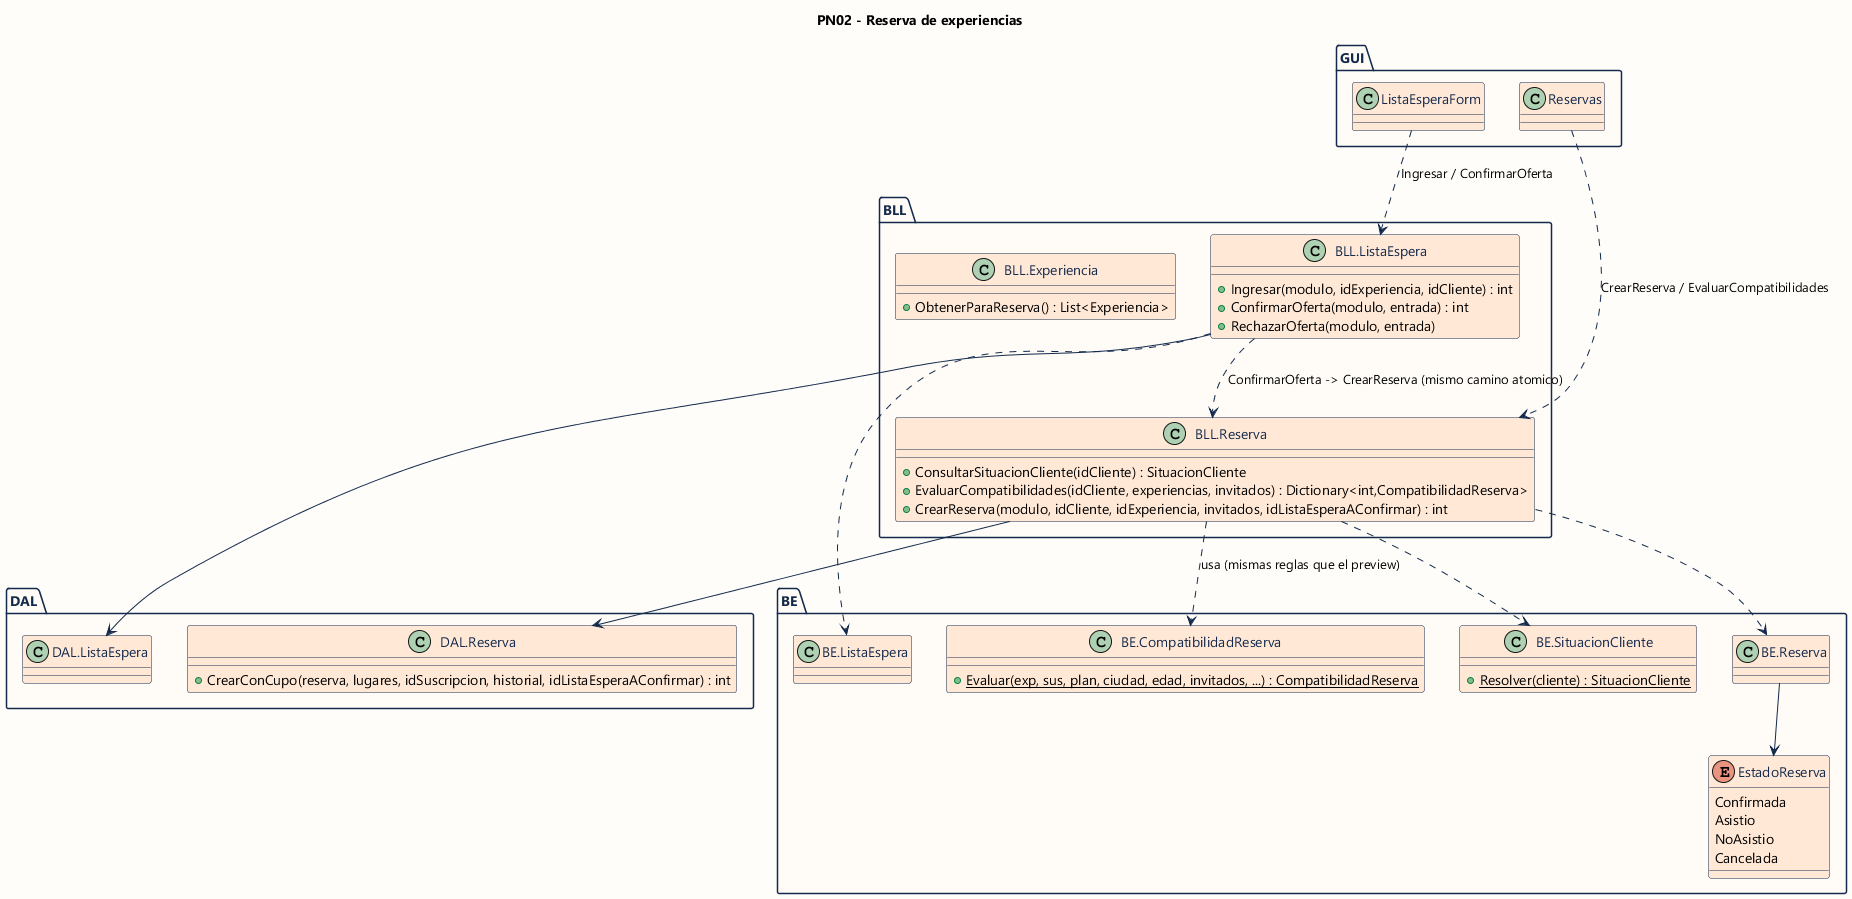

The diagram above was rendered by PlantUML. Its source (embedded in the PNG):
@startuml PN02 - Diagrama de Clases
skinparam backgroundColor #FFFDF9
skinparam defaultFontName Segoe UI
skinparam class {
  BackgroundColor #FFE8D6
  BorderColor #142A4D
  FontColor #142A4D
  ArrowColor #142A4D
}
skinparam package {
  BackgroundColor #FFFCF7
  BorderColor #142A4D
  FontColor #142A4D
}
title PN02 - Reserva de experiencias

package "GUI" {
  class Reservas
  class ListaEsperaForm
}
package "BLL" {
  class "BLL.Reserva" as BR {
    +ConsultarSituacionCliente(idCliente) : SituacionCliente
    +EvaluarCompatibilidades(idCliente, experiencias, invitados) : Dictionary<int,CompatibilidadReserva>
    +CrearReserva(modulo, idCliente, idExperiencia, invitados, idListaEsperaAConfirmar) : int
  }
  class "BLL.ListaEspera" as BLE {
    +Ingresar(modulo, idExperiencia, idCliente) : int
    +ConfirmarOferta(modulo, entrada) : int
    +RechazarOferta(modulo, entrada)
  }
  class "BLL.Experiencia" as BE2 {
    +ObtenerParaReserva() : List<Experiencia>
  }
}
package "DAL" {
  class "DAL.Reserva" as DR {
    +CrearConCupo(reserva, lugares, idSuscripcion, historial, idListaEsperaAConfirmar) : int
  }
  class "DAL.ListaEspera" as DLE
}
package "BE" {
  class "BE.CompatibilidadReserva" as BECR {
    +{static} Evaluar(exp, sus, plan, ciudad, edad, invitados, ...) : CompatibilidadReserva
  }
  class "BE.SituacionCliente" as BESC {
    +{static} Resolver(cliente) : SituacionCliente
  }
  class "BE.Reserva" as BERes
  class "BE.ListaEspera" as BELE
  enum EstadoReserva {
    Confirmada
    Asistio
    NoAsistio
    Cancelada
  }
}

Reservas ..> BR : CrearReserva / EvaluarCompatibilidades
ListaEsperaForm ..> BLE : Ingresar / ConfirmarOferta
BR --> DR
BR ..> BECR : usa (mismas reglas que el preview)
BR ..> BESC
BLE ..> BR : ConfirmarOferta -> CrearReserva (mismo camino atomico)
BLE --> DLE
BR ..> BERes
BERes --> EstadoReserva
BLE ..> BELE
@enduml